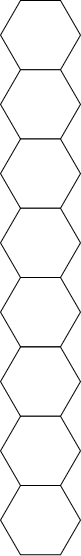

The diagram above was exported from draw.io. Its source (the exported page's mxGraphModel, read from the mxfile embedded in the PNG):
<mxGraphModel dx="1687" dy="899" grid="1" gridSize="10" guides="1" tooltips="1" connect="1" arrows="1" fold="1" page="1" pageScale="1" pageWidth="850" pageHeight="1100" math="0" shadow="0">
  <root>
    <mxCell id="0" />
    <mxCell id="1" parent="0" />
    <mxCell id="2" value="" style="shape=hexagon;perimeter=hexagonPerimeter2;whiteSpace=wrap;html=1;fixedSize=1;" vertex="1" parent="1">
      <mxGeometry x="385" y="515" width="80" height="69.28" as="geometry" />
    </mxCell>
    <mxCell id="3" value="" style="shape=hexagon;perimeter=hexagonPerimeter2;whiteSpace=wrap;html=1;fixedSize=1;" vertex="1" parent="1">
      <mxGeometry x="385" y="584.28" width="80" height="69.28" as="geometry" />
    </mxCell>
    <mxCell id="4" value="" style="shape=hexagon;perimeter=hexagonPerimeter2;whiteSpace=wrap;html=1;fixedSize=1;" vertex="1" parent="1">
      <mxGeometry x="385" y="653.56" width="80" height="69.28" as="geometry" />
    </mxCell>
    <mxCell id="5" value="" style="shape=hexagon;perimeter=hexagonPerimeter2;whiteSpace=wrap;html=1;fixedSize=1;" vertex="1" parent="1">
      <mxGeometry x="385" y="722.8399999999999" width="80" height="69.28" as="geometry" />
    </mxCell>
    <mxCell id="6" value="" style="shape=hexagon;perimeter=hexagonPerimeter2;whiteSpace=wrap;html=1;fixedSize=1;" vertex="1" parent="1">
      <mxGeometry x="385" y="792.12" width="80" height="69.28" as="geometry" />
    </mxCell>
    <mxCell id="7" value="" style="shape=hexagon;perimeter=hexagonPerimeter2;whiteSpace=wrap;html=1;fixedSize=1;" vertex="1" parent="1">
      <mxGeometry x="385" y="861.4" width="80" height="69.28" as="geometry" />
    </mxCell>
    <mxCell id="8" value="" style="shape=hexagon;perimeter=hexagonPerimeter2;whiteSpace=wrap;html=1;fixedSize=1;" vertex="1" parent="1">
      <mxGeometry x="385" y="930.68" width="80" height="69.28" as="geometry" />
    </mxCell>
    <mxCell id="9" value="" style="shape=hexagon;perimeter=hexagonPerimeter2;whiteSpace=wrap;html=1;fixedSize=1;" vertex="1" parent="1">
      <mxGeometry x="385" y="999.9599999999999" width="80" height="69.28" as="geometry" />
    </mxCell>
  </root>
</mxGraphModel>